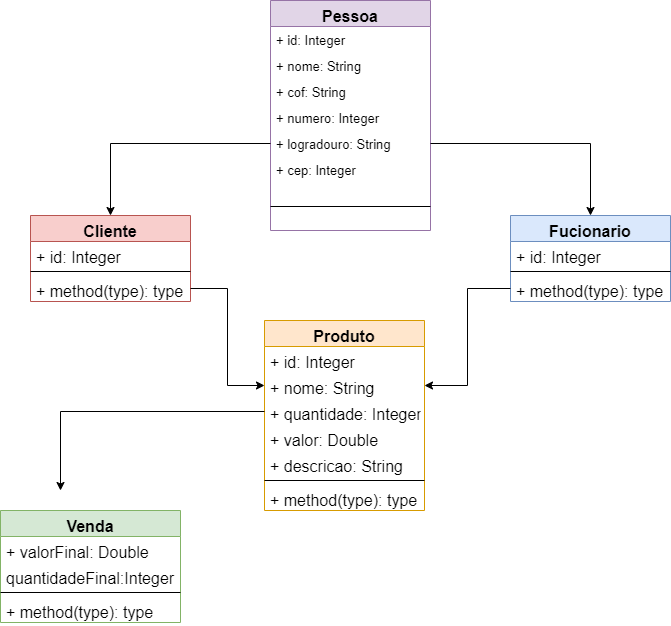

The diagram above was exported from draw.io. Its source (the exported page's mxGraphModel, read from the mxfile embedded in the PNG):
<mxGraphModel dx="782" dy="436" grid="1" gridSize="10" guides="1" tooltips="1" connect="1" arrows="1" fold="1" page="1" pageScale="1" pageWidth="827" pageHeight="1169" math="0" shadow="0">
  <root>
    <mxCell id="0" />
    <mxCell id="1" parent="0" />
    <mxCell id="e1jyv_0HgQp5Php2-cWA-2" value="Pessoa" style="swimlane;fontStyle=1;align=center;verticalAlign=top;childLayout=stackLayout;horizontal=1;startSize=26;horizontalStack=0;resizeParent=1;resizeParentMax=0;resizeLast=0;collapsible=1;marginBottom=0;fontSize=16;fillColor=#e1d5e7;strokeColor=#9673a6;" parent="1" vertex="1">
      <mxGeometry x="340" y="110" width="160" height="230" as="geometry" />
    </mxCell>
    <mxCell id="e1jyv_0HgQp5Php2-cWA-6" value="+ id: Integer    " style="text;strokeColor=none;fillColor=none;align=left;verticalAlign=top;spacingLeft=4;spacingRight=4;overflow=hidden;rotatable=0;points=[[0,0.5],[1,0.5]];portConstraint=eastwest;fontSize=13;" parent="e1jyv_0HgQp5Php2-cWA-2" vertex="1">
      <mxGeometry y="26" width="160" height="26" as="geometry" />
    </mxCell>
    <mxCell id="e1jyv_0HgQp5Php2-cWA-7" value="+ nome: String" style="text;strokeColor=none;fillColor=none;align=left;verticalAlign=top;spacingLeft=4;spacingRight=4;overflow=hidden;rotatable=0;points=[[0,0.5],[1,0.5]];portConstraint=eastwest;fontSize=13;" parent="e1jyv_0HgQp5Php2-cWA-2" vertex="1">
      <mxGeometry y="52" width="160" height="26" as="geometry" />
    </mxCell>
    <mxCell id="e1jyv_0HgQp5Php2-cWA-26" value="+ cof: String" style="text;strokeColor=none;fillColor=none;align=left;verticalAlign=top;spacingLeft=4;spacingRight=4;overflow=hidden;rotatable=0;points=[[0,0.5],[1,0.5]];portConstraint=eastwest;fontSize=13;" parent="e1jyv_0HgQp5Php2-cWA-2" vertex="1">
      <mxGeometry y="78" width="160" height="26" as="geometry" />
    </mxCell>
    <mxCell id="e1jyv_0HgQp5Php2-cWA-8" value="+ numero: Integer    " style="text;strokeColor=none;fillColor=none;align=left;verticalAlign=top;spacingLeft=4;spacingRight=4;overflow=hidden;rotatable=0;points=[[0,0.5],[1,0.5]];portConstraint=eastwest;fontSize=13;" parent="e1jyv_0HgQp5Php2-cWA-2" vertex="1">
      <mxGeometry y="104" width="160" height="26" as="geometry" />
    </mxCell>
    <mxCell id="e1jyv_0HgQp5Php2-cWA-9" value="+ logradouro: String" style="text;strokeColor=none;fillColor=none;align=left;verticalAlign=top;spacingLeft=4;spacingRight=4;overflow=hidden;rotatable=0;points=[[0,0.5],[1,0.5]];portConstraint=eastwest;fontSize=13;" parent="e1jyv_0HgQp5Php2-cWA-2" vertex="1">
      <mxGeometry y="130" width="160" height="26" as="geometry" />
    </mxCell>
    <mxCell id="e1jyv_0HgQp5Php2-cWA-10" value="+ cep: Integer" style="text;strokeColor=none;fillColor=none;align=left;verticalAlign=top;spacingLeft=4;spacingRight=4;overflow=hidden;rotatable=0;points=[[0,0.5],[1,0.5]];portConstraint=eastwest;fontSize=13;" parent="e1jyv_0HgQp5Php2-cWA-2" vertex="1">
      <mxGeometry y="156" width="160" height="26" as="geometry" />
    </mxCell>
    <mxCell id="e1jyv_0HgQp5Php2-cWA-4" value="" style="line;strokeWidth=1;fillColor=none;align=left;verticalAlign=middle;spacingTop=-1;spacingLeft=3;spacingRight=3;rotatable=0;labelPosition=right;points=[];portConstraint=eastwest;fontSize=13;" parent="e1jyv_0HgQp5Php2-cWA-2" vertex="1">
      <mxGeometry y="182" width="160" height="48" as="geometry" />
    </mxCell>
    <mxCell id="e1jyv_0HgQp5Php2-cWA-12" style="edgeStyle=orthogonalEdgeStyle;rounded=0;orthogonalLoop=1;jettySize=auto;html=1;exitX=0;exitY=0.5;exitDx=0;exitDy=0;fontSize=16;" parent="1" source="e1jyv_0HgQp5Php2-cWA-9" target="e1jyv_0HgQp5Php2-cWA-13" edge="1">
      <mxGeometry relative="1" as="geometry">
        <mxPoint x="180" y="370" as="targetPoint" />
      </mxGeometry>
    </mxCell>
    <mxCell id="e1jyv_0HgQp5Php2-cWA-13" value="Cliente" style="swimlane;fontStyle=1;align=center;verticalAlign=top;childLayout=stackLayout;horizontal=1;startSize=26;horizontalStack=0;resizeParent=1;resizeParentMax=0;resizeLast=0;collapsible=1;marginBottom=0;fontSize=16;fillColor=#f8cecc;strokeColor=#b85450;" parent="1" vertex="1">
      <mxGeometry x="100" y="325" width="160" height="86" as="geometry" />
    </mxCell>
    <mxCell id="e1jyv_0HgQp5Php2-cWA-25" value="+ id: Integer" style="text;strokeColor=none;fillColor=none;align=left;verticalAlign=top;spacingLeft=4;spacingRight=4;overflow=hidden;rotatable=0;points=[[0,0.5],[1,0.5]];portConstraint=eastwest;fontSize=16;" parent="e1jyv_0HgQp5Php2-cWA-13" vertex="1">
      <mxGeometry y="26" width="160" height="26" as="geometry" />
    </mxCell>
    <mxCell id="e1jyv_0HgQp5Php2-cWA-15" value="" style="line;strokeWidth=1;fillColor=none;align=left;verticalAlign=middle;spacingTop=-1;spacingLeft=3;spacingRight=3;rotatable=0;labelPosition=right;points=[];portConstraint=eastwest;fontSize=16;" parent="e1jyv_0HgQp5Php2-cWA-13" vertex="1">
      <mxGeometry y="52" width="160" height="8" as="geometry" />
    </mxCell>
    <mxCell id="e1jyv_0HgQp5Php2-cWA-16" value="+ method(type): type" style="text;strokeColor=none;fillColor=none;align=left;verticalAlign=top;spacingLeft=4;spacingRight=4;overflow=hidden;rotatable=0;points=[[0,0.5],[1,0.5]];portConstraint=eastwest;fontSize=16;" parent="e1jyv_0HgQp5Php2-cWA-13" vertex="1">
      <mxGeometry y="60" width="160" height="26" as="geometry" />
    </mxCell>
    <mxCell id="e1jyv_0HgQp5Php2-cWA-19" style="edgeStyle=orthogonalEdgeStyle;rounded=0;orthogonalLoop=1;jettySize=auto;html=1;exitX=1;exitY=0.5;exitDx=0;exitDy=0;fontSize=16;" parent="1" source="e1jyv_0HgQp5Php2-cWA-9" target="e1jyv_0HgQp5Php2-cWA-20" edge="1">
      <mxGeometry relative="1" as="geometry">
        <mxPoint x="660" y="370" as="targetPoint" />
      </mxGeometry>
    </mxCell>
    <mxCell id="e1jyv_0HgQp5Php2-cWA-20" value="Fucionario" style="swimlane;fontStyle=1;align=center;verticalAlign=top;childLayout=stackLayout;horizontal=1;startSize=26;horizontalStack=0;resizeParent=1;resizeParentMax=0;resizeLast=0;collapsible=1;marginBottom=0;fontSize=16;fillColor=#dae8fc;strokeColor=#6c8ebf;" parent="1" vertex="1">
      <mxGeometry x="580" y="325" width="160" height="86" as="geometry" />
    </mxCell>
    <mxCell id="e1jyv_0HgQp5Php2-cWA-21" value="+ id: Integer" style="text;strokeColor=none;fillColor=none;align=left;verticalAlign=top;spacingLeft=4;spacingRight=4;overflow=hidden;rotatable=0;points=[[0,0.5],[1,0.5]];portConstraint=eastwest;fontSize=16;" parent="e1jyv_0HgQp5Php2-cWA-20" vertex="1">
      <mxGeometry y="26" width="160" height="26" as="geometry" />
    </mxCell>
    <mxCell id="e1jyv_0HgQp5Php2-cWA-22" value="" style="line;strokeWidth=1;fillColor=none;align=left;verticalAlign=middle;spacingTop=-1;spacingLeft=3;spacingRight=3;rotatable=0;labelPosition=right;points=[];portConstraint=eastwest;fontSize=16;" parent="e1jyv_0HgQp5Php2-cWA-20" vertex="1">
      <mxGeometry y="52" width="160" height="8" as="geometry" />
    </mxCell>
    <mxCell id="e1jyv_0HgQp5Php2-cWA-23" value="+ method(type): type" style="text;strokeColor=none;fillColor=none;align=left;verticalAlign=top;spacingLeft=4;spacingRight=4;overflow=hidden;rotatable=0;points=[[0,0.5],[1,0.5]];portConstraint=eastwest;fontSize=16;" parent="e1jyv_0HgQp5Php2-cWA-20" vertex="1">
      <mxGeometry y="60" width="160" height="26" as="geometry" />
    </mxCell>
    <mxCell id="e1jyv_0HgQp5Php2-cWA-39" value="Produto" style="swimlane;fontStyle=1;align=center;verticalAlign=top;childLayout=stackLayout;horizontal=1;startSize=26;horizontalStack=0;resizeParent=1;resizeParentMax=0;resizeLast=0;collapsible=1;marginBottom=0;fontSize=16;fillColor=#ffe6cc;strokeColor=#d79b00;" parent="1" vertex="1">
      <mxGeometry x="334" y="430" width="160" height="190" as="geometry" />
    </mxCell>
    <mxCell id="e1jyv_0HgQp5Php2-cWA-44" value="+ id: Integer" style="text;strokeColor=none;fillColor=none;align=left;verticalAlign=top;spacingLeft=4;spacingRight=4;overflow=hidden;rotatable=0;points=[[0,0.5],[1,0.5]];portConstraint=eastwest;fontSize=16;" parent="e1jyv_0HgQp5Php2-cWA-39" vertex="1">
      <mxGeometry y="26" width="160" height="26" as="geometry" />
    </mxCell>
    <mxCell id="e1jyv_0HgQp5Php2-cWA-43" value="+ nome: String" style="text;strokeColor=none;fillColor=none;align=left;verticalAlign=top;spacingLeft=4;spacingRight=4;overflow=hidden;rotatable=0;points=[[0,0.5],[1,0.5]];portConstraint=eastwest;fontSize=16;" parent="e1jyv_0HgQp5Php2-cWA-39" vertex="1">
      <mxGeometry y="52" width="160" height="26" as="geometry" />
    </mxCell>
    <mxCell id="e1jyv_0HgQp5Php2-cWA-45" value="+ quantidade: Integer" style="text;strokeColor=none;fillColor=none;align=left;verticalAlign=top;spacingLeft=4;spacingRight=4;overflow=hidden;rotatable=0;points=[[0,0.5],[1,0.5]];portConstraint=eastwest;fontSize=16;" parent="e1jyv_0HgQp5Php2-cWA-39" vertex="1">
      <mxGeometry y="78" width="160" height="26" as="geometry" />
    </mxCell>
    <mxCell id="e1jyv_0HgQp5Php2-cWA-40" value="+ valor: Double" style="text;strokeColor=none;fillColor=none;align=left;verticalAlign=top;spacingLeft=4;spacingRight=4;overflow=hidden;rotatable=0;points=[[0,0.5],[1,0.5]];portConstraint=eastwest;fontSize=16;" parent="e1jyv_0HgQp5Php2-cWA-39" vertex="1">
      <mxGeometry y="104" width="160" height="26" as="geometry" />
    </mxCell>
    <mxCell id="e1jyv_0HgQp5Php2-cWA-60" value="+ descricao: String" style="text;strokeColor=none;fillColor=none;align=left;verticalAlign=top;spacingLeft=4;spacingRight=4;overflow=hidden;rotatable=0;points=[[0,0.5],[1,0.5]];portConstraint=eastwest;fontSize=16;" parent="e1jyv_0HgQp5Php2-cWA-39" vertex="1">
      <mxGeometry y="130" width="160" height="26" as="geometry" />
    </mxCell>
    <mxCell id="e1jyv_0HgQp5Php2-cWA-41" value="" style="line;strokeWidth=1;fillColor=none;align=left;verticalAlign=middle;spacingTop=-1;spacingLeft=3;spacingRight=3;rotatable=0;labelPosition=right;points=[];portConstraint=eastwest;fontSize=16;" parent="e1jyv_0HgQp5Php2-cWA-39" vertex="1">
      <mxGeometry y="156" width="160" height="8" as="geometry" />
    </mxCell>
    <mxCell id="e1jyv_0HgQp5Php2-cWA-42" value="+ method(type): type" style="text;strokeColor=none;fillColor=none;align=left;verticalAlign=top;spacingLeft=4;spacingRight=4;overflow=hidden;rotatable=0;points=[[0,0.5],[1,0.5]];portConstraint=eastwest;fontSize=16;" parent="e1jyv_0HgQp5Php2-cWA-39" vertex="1">
      <mxGeometry y="164" width="160" height="26" as="geometry" />
    </mxCell>
    <mxCell id="e1jyv_0HgQp5Php2-cWA-51" style="edgeStyle=orthogonalEdgeStyle;rounded=0;orthogonalLoop=1;jettySize=auto;html=1;fontSize=16;" parent="1" source="e1jyv_0HgQp5Php2-cWA-16" target="e1jyv_0HgQp5Php2-cWA-43" edge="1">
      <mxGeometry relative="1" as="geometry" />
    </mxCell>
    <mxCell id="e1jyv_0HgQp5Php2-cWA-52" style="edgeStyle=orthogonalEdgeStyle;rounded=0;orthogonalLoop=1;jettySize=auto;html=1;entryX=1;entryY=0.5;entryDx=0;entryDy=0;fontSize=16;" parent="1" source="e1jyv_0HgQp5Php2-cWA-23" target="e1jyv_0HgQp5Php2-cWA-43" edge="1">
      <mxGeometry relative="1" as="geometry" />
    </mxCell>
    <mxCell id="e1jyv_0HgQp5Php2-cWA-53" value="Venda" style="swimlane;fontStyle=1;align=center;verticalAlign=top;childLayout=stackLayout;horizontal=1;startSize=26;horizontalStack=0;resizeParent=1;resizeParentMax=0;resizeLast=0;collapsible=1;marginBottom=0;fontSize=16;fillColor=#d5e8d4;strokeColor=#82b366;" parent="1" vertex="1">
      <mxGeometry x="70" y="620" width="180" height="112" as="geometry" />
    </mxCell>
    <mxCell id="e1jyv_0HgQp5Php2-cWA-54" value="+ valorFinal: Double" style="text;strokeColor=none;fillColor=none;align=left;verticalAlign=top;spacingLeft=4;spacingRight=4;overflow=hidden;rotatable=0;points=[[0,0.5],[1,0.5]];portConstraint=eastwest;fontSize=16;" parent="e1jyv_0HgQp5Php2-cWA-53" vertex="1">
      <mxGeometry y="26" width="180" height="26" as="geometry" />
    </mxCell>
    <mxCell id="e1jyv_0HgQp5Php2-cWA-61" value="quantidadeFinal:Integer" style="text;strokeColor=none;fillColor=none;align=left;verticalAlign=top;spacingLeft=4;spacingRight=4;overflow=hidden;rotatable=0;points=[[0,0.5],[1,0.5]];portConstraint=eastwest;fontSize=16;" parent="e1jyv_0HgQp5Php2-cWA-53" vertex="1">
      <mxGeometry y="52" width="180" height="26" as="geometry" />
    </mxCell>
    <mxCell id="e1jyv_0HgQp5Php2-cWA-55" value="" style="line;strokeWidth=1;fillColor=none;align=left;verticalAlign=middle;spacingTop=-1;spacingLeft=3;spacingRight=3;rotatable=0;labelPosition=right;points=[];portConstraint=eastwest;fontSize=16;" parent="e1jyv_0HgQp5Php2-cWA-53" vertex="1">
      <mxGeometry y="78" width="180" height="8" as="geometry" />
    </mxCell>
    <mxCell id="e1jyv_0HgQp5Php2-cWA-56" value="+ method(type): type" style="text;strokeColor=none;fillColor=none;align=left;verticalAlign=top;spacingLeft=4;spacingRight=4;overflow=hidden;rotatable=0;points=[[0,0.5],[1,0.5]];portConstraint=eastwest;fontSize=16;" parent="e1jyv_0HgQp5Php2-cWA-53" vertex="1">
      <mxGeometry y="86" width="180" height="26" as="geometry" />
    </mxCell>
    <mxCell id="e1jyv_0HgQp5Php2-cWA-65" style="edgeStyle=orthogonalEdgeStyle;rounded=0;orthogonalLoop=1;jettySize=auto;html=1;fontSize=16;" parent="1" source="e1jyv_0HgQp5Php2-cWA-45" edge="1">
      <mxGeometry relative="1" as="geometry">
        <mxPoint x="130" y="600" as="targetPoint" />
      </mxGeometry>
    </mxCell>
  </root>
</mxGraphModel>